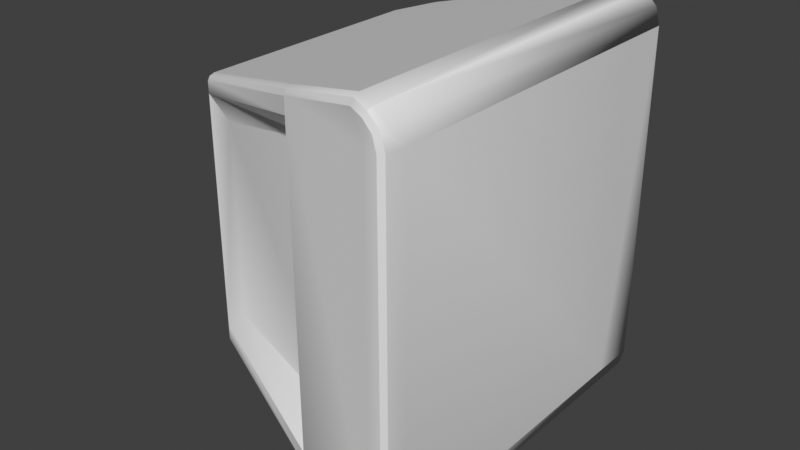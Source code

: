 # Source: video.blend  (saved by Blender 3.0.42; exported with 4.5.12 LTS)
import bpy
from mathutils import Matrix  # noqa: F401  (used for matrix-valued properties, if any)

bpy.ops.wm.read_factory_settings(use_empty=True)
scene = bpy.context.scene
scene.name = 'Scene'

# ---- materials (node trees are filled in below, after node groups)
mat_colored_polygons = bpy.data.materials.new('colored polygons')
mat_colored_polygons.use_transparent_shadow = False

# ---- material node trees
mat_colored_polygons.use_nodes = True; mat_colored_polygons.node_tree.nodes.clear()
_N = mat_colored_polygons.node_tree.nodes; _L = mat_colored_polygons.node_tree.links
n0 = _N.new('ShaderNodeBsdfPrincipled'); n0.name = 'Principled BSDF'; n0.location = (10, 300)
n0.distribution = 'GGX'
n0.subsurface_method = 'RANDOM_WALK_SKIN'
n0.inputs[3].default_value = 1.45
n0.inputs[27].default_value = (0.0, 0.0, 0.0, 1.0)
n0.inputs[28].default_value = 1.0
n1 = _N.new('ShaderNodeOutputMaterial'); n1.name = 'Material Output'; n1.location = (300, 300)
_L.new(n0.outputs[0], n1.inputs[0])
n1.is_active_output = True

# ---- world
world_world = bpy.data.worlds.new('World'); scene.world = world_world
world_world.use_nodes = True; world_world.node_tree.nodes.clear()
_N = world_world.node_tree.nodes; _L = world_world.node_tree.links
n0 = _N.new('ShaderNodeOutputWorld'); n0.name = 'World Output'; n0.location = (300, 300)
n1 = _N.new('ShaderNodeBackground'); n1.name = 'Background'; n1.location = (10, 300)
n1.inputs[0].default_value = (0.05088, 0.05088, 0.05088, 1.0)
_L.new(n1.outputs[0], n0.inputs[0])
n0.is_active_output = True
world_world.color = (0.05088, 0.05088, 0.05088)
world_world.use_sun_shadow = False
world_world.sun_shadow_jitter_overblur = 0.0

# ---- meshes
me_tv = bpy.data.meshes.new('tv')
me_tv.from_pydata([(125.8, -180.8, -166.6), (131.5, -178.4, -167.3), (131.5, -179.5, 166.2), (125.8, -181.8, 165.5), (131.5, -178.4, -167.3), (133.8, -159.1, -167.6), (133.8, -160.1, 166.5), (131.5, -179.5, 166.2), (100.9, 181.9, -199.4), (117.4, 181.9, -195.0), (117.4, -172.7, -196.1), (100.9, -168.5, -200.5), (117.4, 181.9, -195.0), (129.4, 181.9, -183.0), (129.4, -172.7, -184.1), (117.4, -172.7, -196.1), (129.4, 181.9, -183.0), (133.8, 136.6, -166.6), (100.9, 180.7, 200.6), (117.4, 180.7, 196.2), (117.4, 180.7, 196.2), (129.4, 180.7, 184.1), (133.8, 135.6, 167.5), (99.84, -176.5, -192.5), (100.6, -174.2, -198.2), (116.1, -178.3, -194.0), (113.2, -180.2, -189.0), (100.6, -174.2, -198.2), (116.1, -178.3, -194.0), (100.9, -169.7, 199.5), (100.6, -175.4, 197.1), (116.1, -179.6, 192.9), (117.3, -173.9, 195.1), (100.6, -175.4, 197.1), (99.81, -177.7, 191.4), (113.2, -181.4, 187.8), (116.1, -179.6, 192.9), (127.3, -178.4, -182.9), (122.2, -180.7, -179.9), (116.1, -178.3, -194.0), (127.3, -178.4, -182.9), (117.3, -173.9, 195.1), (116.1, -179.6, 192.9), (127.3, -179.5, 181.8), (129.4, -173.9, 183.0), (122.2, -181.9, 178.8), (127.3, -179.5, 181.8), (133.8, 181.8, -166.5), (133.8, 180.8, 167.6), (-141.0, 155.8, -135.1), (-145.8, 151.3, -128.8), (-145.8, 151.3, -128.8), (-141.0, 155.8, -135.1), (-141.2, -83.78, -135.8), (-145.8, -84.9, -128.3), (-141.4, -91.74, -130.4), (-141.4, -91.79, -116.0), (-141.4, -89.39, -134.2), (-145.9, -85.67, 128.2), (-141.4, -92.56, 129.8), (-141.4, -90.22, 133.6), (-145.8, 150.5, 129.7), (-141.0, 154.9, 136.1), (-141.3, -84.62, 135.3), (-141.4, -89.39, -134.2), (-141.4, -91.74, -130.4), (-141.2, -83.78, -135.8), (-141.3, -84.62, 135.3), (-141.4, -90.22, 133.6), (-141.4, -92.56, 129.8), (-109.6, 181.7, -143.4), (-110.1, 180.8, 144.4), (7.911, -145.4, 172.8), (7.442, -147.7, 167.8), (7.442, -147.7, 167.8), (7.911, -145.4, 172.8), (8.167, -139.7, 174.9), (8.278, 180.7, 175.9), (10.47, 181.8, -175.4), (10.36, -139.4, -176.3), (10.1, -145.1, -174.3), (10.1, -145.1, -174.3), (9.622, -147.4, -169.3), (9.622, -147.4, -169.3), (-141.4, -91.79, -116.0), (-141.4, -92.52, 118.4), (-141.4, -92.52, 118.4), (-145.9, -86.14, 117.2), (-145.9, -86.14, 117.0), (-145.8, 71.54, 117.2), (-145.8, 135.7, 117.3), (-145.8, 71.88, 7.745), (-145.8, 136.1, 7.355), (9.535, -147.4, -155.8), (7.541, -147.7, 152.5), (25.94, -120.5, 125.8), (27.89, -120.1, -128.9), (-120.0, -90.44, 97.57), (-120.0, -89.84, -96.1), (9.622, -147.4, -169.3), (9.535, -147.4, -155.8), (9.535, -147.4, -155.8), (27.89, -120.1, -128.9), (25.94, -120.5, 125.8), (27.89, -120.1, -128.9), (7.541, -147.7, 152.5), (25.94, -120.5, 125.8), (7.541, -147.7, 152.5), (7.442, -147.7, 167.8), (-110.1, 180.8, 144.4), (-109.6, 181.7, -143.4), (133.8, 180.8, 167.6), (113.2, -181.3, 167.8), (113.2, -181.4, 187.8), (99.81, -177.7, 191.4), (125.8, -181.8, 165.5), (122.2, -181.9, 178.8), (113.2, -180.3, -167.0), (125.8, -180.8, -166.6), (99.84, -176.5, -192.5), (113.2, -180.2, -189.0), (122.2, -180.7, -179.9)], [], [(6, 44, 43, 7), (59, 60, 58), (30, 31, 32, 29), (24, 25, 26, 23), (35, 45, 46, 36), (42, 43, 44, 41), (2, 46, 45, 3), (4, 40, 14, 5), (6, 5, 17, 22), (11, 10, 28, 27), (54, 53, 57), (112, 113, 114, 74), (89, 88, 58, 61), (94, 95, 96, 93), (117, 120, 121, 118), (1, 2, 3, 0), (61, 90, 89), (89, 91, 54, 88), (5, 6, 7, 4), (54, 57, 55), (25, 37, 38, 26), (58, 60, 63), (118, 115, 112, 117), (0, 38, 37, 1), (34, 35, 36, 33), (15, 14, 40, 39), (61, 50, 92, 90), (113, 112, 115, 116), (97, 85, 84, 98), (79, 80, 64, 66), (87, 54, 56, 86), (48, 22, 17, 47), (77, 76, 29, 18), (101, 102, 98, 84), (66, 52, 70), (47, 12, 20, 111), (67, 76, 77, 71), (8, 11, 79, 78), (84, 65, 99, 100), (54, 55, 56), (11, 27, 81, 79), (91, 51, 54), (8, 9, 10, 11), (51, 91, 92), (97, 98, 104, 103), (67, 71, 62), (77, 78, 110, 109), (91, 89, 90, 92), (29, 76, 75, 30), (86, 97, 106, 105), (82, 65, 64, 81), (23, 83, 81, 24), (58, 87, 86, 59), (107, 108, 69, 86), (21, 111, 20), (47, 16, 12), (109, 70, 49, 62), (76, 67, 68, 75), (14, 15, 12, 13), (21, 19, 41, 44), (18, 29, 32, 19), (73, 72, 68, 69), (34, 33, 75, 74), (51, 61, 62, 52), (117, 112, 74, 83), (51, 52, 53, 54), (18, 8, 78, 77), (12, 8, 18, 20), (78, 79, 66, 70), (61, 58, 63, 62), (120, 117, 83, 119), (5, 14, 16, 47), (44, 6, 111, 21)])
me_tv.polygons.foreach_set('use_smooth', [1, 1, 1, 1, 1, 1, 1, 1, 1, 1, 1, 1, 0, 0, 1, 1, 0, 0, 1, 1, 1, 1, 1, 1, 1, 1, 0, 1, 1, 1, 0, 1, 0, 1, 0, 0, 0, 0, 1, 0, 1, 0, 1, 0, 1, 0, 0, 0, 1, 1, 1, 1, 0, 1, 0, 0, 0, 1, 0, 1, 1, 1, 1, 1, 1, 0, 0, 0, 0, 0, 1, 1, 1])
_ca = me_tv.color_attributes.new('Col', 'BYTE_COLOR', 'CORNER')
_ca.data.foreach_set('color', [0.227, 0.227, 0.227, 1.0, 0.227, 0.227, 0.227, 1.0, 0.227, 0.227, 0.227, 1.0, 0.227, 0.227, 0.227, 1.0, 0.227, 0.227, 0.227, 1.0, 0.227, 0.227, 0.227, 1.0, 0.227, 0.227, 0.227, 1.0, 0.227, 0.227, 0.227, 1.0, 0.227, 0.227, 0.227, 1.0, 0.227, 0.227, 0.227, 1.0, 0.227, 0.227, 0.227, 1.0, 0.227, 0.227, 0.227, 1.0, 0.227, 0.227, 0.227, 1.0, 0.227, 0.227, 0.227, 1.0, 0.227, 0.227, 0.227, 1.0, 0.227, 0.227, 0.227, 1.0, 0.227, 0.227, 0.227, 1.0, 0.227, 0.227, 0.227, 1.0, 0.227, 0.227, 0.227, 1.0, 0.227, 0.227, 0.227, 1.0, 0.227, 0.227, 0.227, 1.0, 0.227, 0.227, 0.227, 1.0, 0.227, 0.227, 0.227, 1.0, 0.227, 0.227, 0.227, 1.0, 0.227, 0.227, 0.227, 1.0, 0.227, 0.227, 0.227, 1.0, 0.227, 0.227, 0.227, 1.0, 0.227, 0.227, 0.227, 1.0, 0.227, 0.227, 0.227, 1.0, 0.227, 0.227, 0.227, 1.0, 0.227, 0.227, 0.227, 1.0, 0.7991, 0.7084, 0.5149, 1.0, 0.7991, 0.7084, 0.5149, 1.0, 0.7991, 0.7084, 0.5149, 1.0, 0.7991, 0.7084, 0.5149, 1.0, 0.227, 0.227, 0.227, 1.0, 0.227, 0.227, 0.227, 1.0, 0.227, 0.227, 0.227, 1.0, 0.227, 0.227, 0.227, 1.0, 0.227, 0.227, 0.227, 1.0, 0.227, 0.227, 0.227, 1.0, 0.227, 0.227, 0.227, 1.0, 0.227, 0.227, 0.227, 1.0, 0.227, 0.227, 0.227, 1.0, 0.227, 0.227, 0.227, 1.0, 0.227, 0.227, 0.227, 1.0, 0.227, 0.227, 0.227, 1.0, 0.227, 0.227, 0.227, 1.0, 0.227, 0.227, 0.227, 1.0, 0.227, 0.227, 0.227, 1.0, 0.04971, 0.04971, 0.04971, 1.0, 0.04971, 0.04971, 0.04971, 1.0, 0.04971, 0.04971, 0.04971, 1.0, 0.04971, 0.04971, 0.04971, 1.0, 0.227, 0.227, 0.227, 1.0, 0.227, 0.227, 0.227, 1.0, 0.227, 0.227, 0.227, 1.0, 0.227, 0.227, 0.227, 1.0, 0.227, 0.227, 0.227, 1.0, 0.227, 0.227, 0.227, 1.0, 0.227, 0.227, 0.227, 1.0, 0.227, 0.227, 0.227, 1.0, 0.227, 0.227, 0.227, 1.0, 0.227, 0.227, 0.227, 1.0, 0.227, 0.227, 0.227, 1.0, 0.227, 0.227, 0.227, 1.0, 0.227, 0.227, 0.227, 1.0, 0.227, 0.227, 0.227, 1.0, 0.227, 0.227, 0.227, 1.0, 0.227, 0.227, 0.227, 1.0, 0.227, 0.227, 0.227, 1.0, 0.227, 0.227, 0.227, 1.0, 0.227, 0.227, 0.227, 1.0, 0.227, 0.227, 0.227, 1.0, 0.227, 0.227, 0.227, 1.0, 0.227, 0.227, 0.227, 1.0, 0.227, 0.227, 0.227, 1.0, 0.227, 0.227, 0.227, 1.0, 0.227, 0.227, 0.227, 1.0, 0.227, 0.227, 0.227, 1.0, 0.227, 0.227, 0.227, 1.0, 0.227, 0.227, 0.227, 1.0, 0.227, 0.227, 0.227, 1.0, 0.227, 0.227, 0.227, 1.0, 0.227, 0.227, 0.227, 1.0, 0.227, 0.227, 0.227, 1.0, 0.227, 0.227, 0.227, 1.0, 0.227, 0.227, 0.227, 1.0, 0.227, 0.227, 0.227, 1.0, 0.227, 0.227, 0.227, 1.0, 0.227, 0.227, 0.227, 1.0, 0.227, 0.227, 0.227, 1.0, 0.227, 0.227, 0.227, 1.0, 0.227, 0.227, 0.227, 1.0, 0.227, 0.227, 0.227, 1.0, 0.227, 0.227, 0.227, 1.0, 0.227, 0.227, 0.227, 1.0, 0.227, 0.227, 0.227, 1.0, 0.227, 0.227, 0.227, 1.0, 0.227, 0.227, 0.227, 1.0, 0.227, 0.227, 0.227, 1.0, 0.227, 0.227, 0.227, 1.0, 0.227, 0.227, 0.227, 1.0, 0.227, 0.227, 0.227, 1.0, 0.227, 0.227, 0.227, 1.0, 0.227, 0.227, 0.227, 1.0, 0.227, 0.227, 0.227, 1.0, 0.04971, 0.04971, 0.04971, 1.0, 0.04971, 0.04971, 0.04971, 1.0, 0.04971, 0.04971, 0.04971, 1.0, 0.04971, 0.04971, 0.04971, 1.0, 0.227, 0.227, 0.227, 1.0, 0.227, 0.227, 0.227, 1.0, 0.227, 0.227, 0.227, 1.0, 0.227, 0.227, 0.227, 1.0, 0.227, 0.227, 0.227, 1.0, 0.227, 0.227, 0.227, 1.0, 0.227, 0.227, 0.227, 1.0, 0.227, 0.227, 0.227, 1.0, 0.227, 0.227, 0.227, 1.0, 0.227, 0.227, 0.227, 1.0, 0.227, 0.227, 0.227, 1.0, 0.227, 0.227, 0.227, 1.0, 0.227, 0.227, 0.227, 1.0, 0.227, 0.227, 0.227, 1.0, 0.227, 0.227, 0.227, 1.0, 0.227, 0.227, 0.227, 1.0, 0.04971, 0.04971, 0.04971, 1.0, 0.04971, 0.04971, 0.04971, 1.0, 0.04971, 0.04971, 0.04971, 1.0, 0.04971, 0.04971, 0.04971, 1.0, 0.227, 0.227, 0.227, 1.0, 0.227, 0.227, 0.227, 1.0, 0.227, 0.227, 0.227, 1.0, 0.227, 0.227, 0.227, 1.0, 0.227, 0.227, 0.227, 1.0, 0.227, 0.227, 0.227, 1.0, 0.227, 0.227, 0.227, 1.0, 0.227, 0.227, 0.227, 1.0, 0.227, 0.227, 0.227, 1.0, 0.227, 0.227, 0.227, 1.0, 0.227, 0.227, 0.227, 1.0, 0.227, 0.227, 0.227, 1.0, 0.227, 0.227, 0.227, 1.0, 0.227, 0.227, 0.227, 1.0, 0.227, 0.227, 0.227, 1.0, 0.227, 0.227, 0.227, 1.0, 0.227, 0.227, 0.227, 1.0, 0.227, 0.227, 0.227, 1.0, 0.227, 0.227, 0.227, 1.0, 0.227, 0.227, 0.227, 1.0, 0.227, 0.227, 0.227, 1.0, 0.227, 0.227, 0.227, 1.0, 0.227, 0.227, 0.227, 1.0, 0.227, 0.227, 0.227, 1.0, 0.227, 0.227, 0.227, 1.0, 0.227, 0.227, 0.227, 1.0, 0.227, 0.227, 0.227, 1.0, 0.227, 0.227, 0.227, 1.0, 0.227, 0.227, 0.227, 1.0, 0.227, 0.227, 0.227, 1.0, 0.227, 0.227, 0.227, 1.0, 0.227, 0.227, 0.227, 1.0, 0.227, 0.227, 0.227, 1.0, 0.227, 0.227, 0.227, 1.0, 0.227, 0.227, 0.227, 1.0, 0.227, 0.227, 0.227, 1.0, 0.04971, 0.04971, 0.04971, 1.0, 0.04971, 0.04971, 0.04971, 1.0, 0.04971, 0.04971, 0.04971, 1.0, 0.04971, 0.04971, 0.04971, 1.0, 0.227, 0.227, 0.227, 1.0, 0.227, 0.227, 0.227, 1.0, 0.227, 0.227, 0.227, 1.0, 0.227, 0.227, 0.227, 1.0, 0.227, 0.227, 0.227, 1.0, 0.227, 0.227, 0.227, 1.0, 0.227, 0.227, 0.227, 1.0, 0.5841, 0.5841, 0.5841, 1.0, 0.5841, 0.5841, 0.5841, 1.0, 0.5841, 0.5841, 0.5841, 1.0, 0.5841, 0.5841, 0.5841, 1.0, 0.227, 0.227, 0.227, 1.0, 0.227, 0.227, 0.227, 1.0, 0.227, 0.227, 0.227, 1.0, 0.227, 0.227, 0.227, 1.0, 0.04971, 0.04971, 0.04971, 1.0, 0.04971, 0.04971, 0.04971, 1.0, 0.04971, 0.04971, 0.04971, 1.0, 0.04971, 0.04971, 0.04971, 1.0, 0.227, 0.227, 0.227, 1.0, 0.227, 0.227, 0.227, 1.0, 0.227, 0.227, 0.227, 1.0, 0.227, 0.227, 0.227, 1.0, 0.227, 0.227, 0.227, 1.0, 0.227, 0.227, 0.227, 1.0, 0.227, 0.227, 0.227, 1.0, 0.227, 0.227, 0.227, 1.0, 0.227, 0.227, 0.227, 1.0, 0.227, 0.227, 0.227, 1.0, 0.227, 0.227, 0.227, 1.0, 0.227, 0.227, 0.227, 1.0, 0.227, 0.227, 0.227, 1.0, 0.227, 0.227, 0.227, 1.0, 0.227, 0.227, 0.227, 1.0, 0.227, 0.227, 0.227, 1.0, 0.227, 0.227, 0.227, 1.0, 0.227, 0.227, 0.227, 1.0, 0.227, 0.227, 0.227, 1.0, 0.227, 0.227, 0.227, 1.0, 0.227, 0.227, 0.227, 1.0, 0.227, 0.227, 0.227, 1.0, 0.227, 0.227, 0.227, 1.0, 0.227, 0.227, 0.227, 1.0, 0.227, 0.227, 0.227, 1.0, 0.227, 0.227, 0.227, 1.0, 0.227, 0.227, 0.227, 1.0, 0.227, 0.227, 0.227, 1.0, 0.227, 0.227, 0.227, 1.0, 0.227, 0.227, 0.227, 1.0, 0.227, 0.227, 0.227, 1.0, 0.227, 0.227, 0.227, 1.0, 0.227, 0.227, 0.227, 1.0, 0.227, 0.227, 0.227, 1.0, 0.227, 0.227, 0.227, 1.0, 0.227, 0.227, 0.227, 1.0, 0.227, 0.227, 0.227, 1.0, 0.227, 0.227, 0.227, 1.0, 0.227, 0.227, 0.227, 1.0, 0.227, 0.227, 0.227, 1.0, 0.227, 0.227, 0.227, 1.0, 0.227, 0.227, 0.227, 1.0, 0.227, 0.227, 0.227, 1.0, 0.227, 0.227, 0.227, 1.0, 0.227, 0.227, 0.227, 1.0, 0.227, 0.227, 0.227, 1.0, 0.227, 0.227, 0.227, 1.0, 0.227, 0.227, 0.227, 1.0, 0.227, 0.227, 0.227, 1.0, 0.227, 0.227, 0.227, 1.0, 0.227, 0.227, 0.227, 1.0, 0.227, 0.227, 0.227, 1.0, 0.227, 0.227, 0.227, 1.0, 0.227, 0.227, 0.227, 1.0, 0.227, 0.227, 0.227, 1.0, 0.227, 0.227, 0.227, 1.0, 0.227, 0.227, 0.227, 1.0, 0.227, 0.227, 0.227, 1.0, 0.227, 0.227, 0.227, 1.0, 0.227, 0.227, 0.227, 1.0, 0.227, 0.227, 0.227, 1.0, 0.227, 0.227, 0.227, 1.0, 0.227, 0.227, 0.227, 1.0, 0.227, 0.227, 0.227, 1.0, 0.227, 0.227, 0.227, 1.0, 0.227, 0.227, 0.227, 1.0, 0.227, 0.227, 0.227, 1.0, 0.227, 0.227, 0.227, 1.0, 0.227, 0.227, 0.227, 1.0, 0.227, 0.227, 0.227, 1.0, 0.227, 0.227, 0.227, 1.0, 0.227, 0.227, 0.227, 1.0, 0.227, 0.227, 0.227, 1.0, 0.227, 0.227, 0.227, 1.0, 0.227, 0.227, 0.227, 1.0, 0.227, 0.227, 0.227, 1.0, 0.227, 0.227, 0.227, 1.0, 0.227, 0.227, 0.227, 1.0, 0.227, 0.227, 0.227, 1.0, 0.227, 0.227, 0.227, 1.0, 0.227, 0.227, 0.227, 1.0, 0.227, 0.227, 0.227, 1.0, 0.227, 0.227, 0.227, 1.0, 0.227, 0.227, 0.227, 1.0, 0.227, 0.227, 0.227, 1.0, 0.227, 0.227, 0.227, 1.0, 0.227, 0.227, 0.227, 1.0, 0.227, 0.227, 0.227, 1.0, 0.227, 0.227, 0.227, 1.0, 0.227, 0.227, 0.227, 1.0])
me_tv.materials.append(mat_colored_polygons)
me_tv.use_remesh_fix_poles = True
me_tv.use_remesh_preserve_attributes = False
me_tv.use_paint_bone_selection = False
me_tv.use_paint_mask = True
me_tv.update()

# ---- objects
ob_g_default = bpy.data.objects.new('g default', None)
ob_g_default_001 = bpy.data.objects.new('g default.001', None)
ob_g_pplane1 = bpy.data.objects.new('g pPlane1', me_tv)

# ---- transforms, parenting, visibility, modifiers, constraints
ob_g_default.location = (0.0, 0.0, 0.0)
ob_g_default.scale = (0.01, 0.01, 0.01)
ob_g_default_001.location = (0.0, 0.0, 0.0)
ob_g_default_001.rotation_euler = (1.571, -0.0, 0.0)
ob_g_default_001.scale = (0.01, 0.01, 0.01)
ob_g_pplane1.location = (0.0, 0.0, 0.0)

# ---- collection membership
scene.collection.objects.link(ob_g_default)
scene.collection.objects.link(ob_g_default_001)
scene.collection.objects.link(ob_g_pplane1)

# ---- scene / render settings (as saved in the file)
scene.frame_start = 1; scene.frame_end = 250; scene.frame_set(1)
scene.render.engine = 'BLENDER_EEVEE_NEXT'
scene.cycles.sampling_pattern = 'TABULATED_SOBOL'
scene.cycles.use_light_tree = False
scene.view_settings.view_transform = 'Standard'
bpy.context.view_layer.update()

# ---- added for rendering (the .blend has no active camera and no usable light): camera, sun
cam_auto = bpy.data.cameras.new('AutoCamera')
cam_auto.lens = 50.0
cam_auto.sensor_width = 36.0
cam_auto.clip_end = 9896.06
ob_auto_camera = bpy.data.objects.new('AutoCamera', cam_auto)
scene.collection.objects.link(ob_auto_camera)
ob_auto_camera.location = (557.876, -676.631, 451.132)
ob_auto_camera.rotation_euler = (1.09748, -7.21219e-08, 0.694738)
scene.camera = ob_auto_camera
light_auto_sun = bpy.data.lights.new('AutoSun', 'SUN')
light_auto_sun.energy = 3.0
light_auto_sun.angle = 0.0523599
ob_auto_sun = bpy.data.objects.new('AutoSun', light_auto_sun)
scene.collection.objects.link(ob_auto_sun)
ob_auto_sun.rotation_euler = (0.872665, 0.174533, 0.523599)
bpy.context.view_layer.update()
